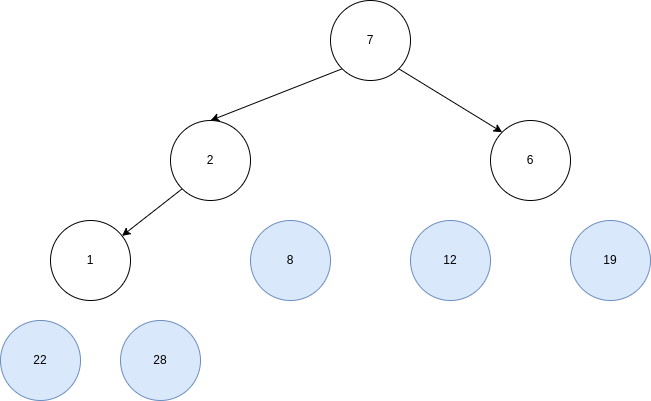

The diagram above was exported from draw.io. Its source (the exported page's mxGraphModel, read from the mxfile embedded in the PNG):
<mxGraphModel dx="1434" dy="697" grid="1" gridSize="10" guides="1" tooltips="1" connect="1" arrows="1" fold="1" page="1" pageScale="1" pageWidth="827" pageHeight="1169" math="0" shadow="0">
  <root>
    <mxCell id="0" />
    <mxCell id="1" parent="0" />
    <mxCell id="g2SJIqFRcjshI8xC2zwd-11" style="rounded=0;orthogonalLoop=1;jettySize=auto;html=1;exitX=0;exitY=1;exitDx=0;exitDy=0;entryX=0.5;entryY=0;entryDx=0;entryDy=0;" edge="1" parent="1" source="g2SJIqFRcjshI8xC2zwd-1" target="g2SJIqFRcjshI8xC2zwd-2">
      <mxGeometry relative="1" as="geometry" />
    </mxCell>
    <mxCell id="g2SJIqFRcjshI8xC2zwd-12" style="rounded=0;orthogonalLoop=1;jettySize=auto;html=1;exitX=1;exitY=1;exitDx=0;exitDy=0;entryX=0;entryY=0;entryDx=0;entryDy=0;" edge="1" parent="1" source="g2SJIqFRcjshI8xC2zwd-1" target="g2SJIqFRcjshI8xC2zwd-3">
      <mxGeometry relative="1" as="geometry" />
    </mxCell>
    <mxCell id="g2SJIqFRcjshI8xC2zwd-1" value="7" style="ellipse;whiteSpace=wrap;html=1;" vertex="1" parent="1">
      <mxGeometry x="360" width="80" height="80" as="geometry" />
    </mxCell>
    <mxCell id="g2SJIqFRcjshI8xC2zwd-13" style="rounded=0;orthogonalLoop=1;jettySize=auto;html=1;exitX=0;exitY=1;exitDx=0;exitDy=0;" edge="1" parent="1" source="g2SJIqFRcjshI8xC2zwd-2" target="g2SJIqFRcjshI8xC2zwd-4">
      <mxGeometry relative="1" as="geometry" />
    </mxCell>
    <mxCell id="g2SJIqFRcjshI8xC2zwd-2" value="2" style="ellipse;whiteSpace=wrap;html=1;" vertex="1" parent="1">
      <mxGeometry x="200" y="120" width="80" height="80" as="geometry" />
    </mxCell>
    <mxCell id="g2SJIqFRcjshI8xC2zwd-3" value="6" style="ellipse;whiteSpace=wrap;html=1;" vertex="1" parent="1">
      <mxGeometry x="520" y="120" width="80" height="80" as="geometry" />
    </mxCell>
    <mxCell id="g2SJIqFRcjshI8xC2zwd-4" value="1" style="ellipse;whiteSpace=wrap;html=1;" vertex="1" parent="1">
      <mxGeometry x="80" y="220" width="80" height="80" as="geometry" />
    </mxCell>
    <mxCell id="g2SJIqFRcjshI8xC2zwd-5" value="8" style="ellipse;whiteSpace=wrap;html=1;fillColor=#dae8fc;strokeColor=#6c8ebf;" vertex="1" parent="1">
      <mxGeometry x="280" y="220" width="80" height="80" as="geometry" />
    </mxCell>
    <mxCell id="g2SJIqFRcjshI8xC2zwd-21" value="28" style="ellipse;whiteSpace=wrap;html=1;fillColor=#dae8fc;strokeColor=#6c8ebf;" vertex="1" parent="1">
      <mxGeometry x="150" y="320" width="80" height="80" as="geometry" />
    </mxCell>
    <mxCell id="g2SJIqFRcjshI8xC2zwd-23" value="22" style="ellipse;whiteSpace=wrap;html=1;fillColor=#dae8fc;strokeColor=#6c8ebf;" vertex="1" parent="1">
      <mxGeometry x="30" y="320" width="80" height="80" as="geometry" />
    </mxCell>
    <mxCell id="g2SJIqFRcjshI8xC2zwd-24" value="19" style="ellipse;whiteSpace=wrap;html=1;fillColor=#dae8fc;strokeColor=#6c8ebf;" vertex="1" parent="1">
      <mxGeometry x="600" y="220" width="80" height="80" as="geometry" />
    </mxCell>
    <mxCell id="g2SJIqFRcjshI8xC2zwd-25" value="12" style="ellipse;whiteSpace=wrap;html=1;fillColor=#dae8fc;strokeColor=#6c8ebf;" vertex="1" parent="1">
      <mxGeometry x="440" y="220" width="80" height="80" as="geometry" />
    </mxCell>
  </root>
</mxGraphModel>